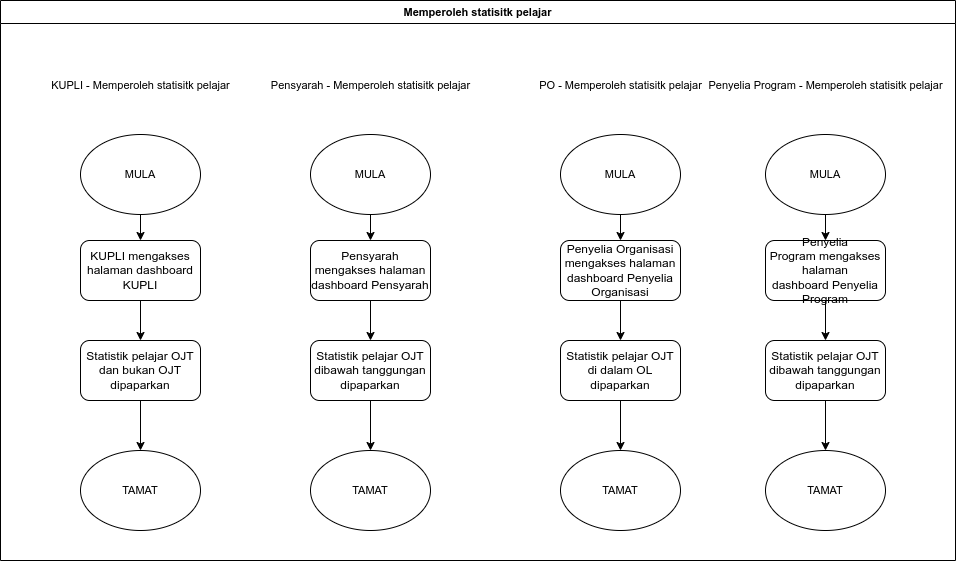

The diagram above was exported from draw.io. Its source (the exported page's mxGraphModel, read from the mxfile embedded in the PNG):
<mxGraphModel dx="4141" dy="969" grid="1" gridSize="10" guides="1" tooltips="1" connect="1" arrows="1" fold="1" page="1" pageScale="1" pageWidth="850" pageHeight="1100" math="0" shadow="0">
  <root>
    <mxCell id="0" />
    <mxCell id="1" parent="0" />
    <mxCell id="2" value="Memperoleh statisitk pelajar" style="swimlane;whiteSpace=wrap;html=1;fontFamily=Helvetica;fontSize=11;fontColor=default;" vertex="1" parent="1">
      <mxGeometry x="3080" y="2730" width="955" height="560" as="geometry" />
    </mxCell>
    <mxCell id="3" value="" style="edgeStyle=orthogonalEdgeStyle;rounded=0;orthogonalLoop=1;jettySize=auto;html=1;" edge="1" parent="2" source="4" target="8">
      <mxGeometry relative="1" as="geometry" />
    </mxCell>
    <mxCell id="4" value="MULA" style="ellipse;whiteSpace=wrap;html=1;fontFamily=Helvetica;fontSize=11;fontColor=default;" vertex="1" parent="2">
      <mxGeometry x="80" y="134" width="120" height="80" as="geometry" />
    </mxCell>
    <mxCell id="5" value="KUPLI -&amp;nbsp;Memperoleh statisitk pelajar" style="text;html=1;align=center;verticalAlign=middle;resizable=0;points=[];autosize=1;strokeColor=none;fillColor=none;fontSize=11;fontFamily=Helvetica;fontColor=default;" vertex="1" parent="2">
      <mxGeometry x="40" y="70" width="200" height="30" as="geometry" />
    </mxCell>
    <mxCell id="6" value="TAMAT" style="ellipse;whiteSpace=wrap;html=1;fontFamily=Helvetica;fontSize=11;fontColor=default;" vertex="1" parent="2">
      <mxGeometry x="80" y="450" width="120" height="80" as="geometry" />
    </mxCell>
    <mxCell id="7" value="" style="edgeStyle=orthogonalEdgeStyle;rounded=0;orthogonalLoop=1;jettySize=auto;html=1;" edge="1" parent="2" source="8" target="10">
      <mxGeometry relative="1" as="geometry" />
    </mxCell>
    <mxCell id="8" value="KUPLI mengakses halaman dashboard KUPLI" style="rounded=1;whiteSpace=wrap;html=1;" vertex="1" parent="2">
      <mxGeometry x="80" y="240" width="120" height="60" as="geometry" />
    </mxCell>
    <mxCell id="9" value="" style="edgeStyle=orthogonalEdgeStyle;rounded=0;orthogonalLoop=1;jettySize=auto;html=1;" edge="1" parent="2" source="10" target="6">
      <mxGeometry relative="1" as="geometry" />
    </mxCell>
    <mxCell id="10" value="Statistik pelajar OJT dan bukan OJT dipaparkan" style="rounded=1;whiteSpace=wrap;html=1;" vertex="1" parent="2">
      <mxGeometry x="80" y="340" width="120" height="60" as="geometry" />
    </mxCell>
    <mxCell id="11" value="" style="edgeStyle=orthogonalEdgeStyle;rounded=0;orthogonalLoop=1;jettySize=auto;html=1;" edge="1" parent="2" source="12" target="16">
      <mxGeometry relative="1" as="geometry" />
    </mxCell>
    <mxCell id="12" value="MULA" style="ellipse;whiteSpace=wrap;html=1;fontFamily=Helvetica;fontSize=11;fontColor=default;" vertex="1" parent="2">
      <mxGeometry x="310" y="134" width="120" height="80" as="geometry" />
    </mxCell>
    <mxCell id="13" value="Pensyarah -&amp;nbsp;Memperoleh statisitk pelajar" style="text;html=1;align=center;verticalAlign=middle;resizable=0;points=[];autosize=1;strokeColor=none;fillColor=none;fontSize=11;fontFamily=Helvetica;fontColor=default;" vertex="1" parent="2">
      <mxGeometry x="260" y="70" width="220" height="30" as="geometry" />
    </mxCell>
    <mxCell id="14" value="TAMAT" style="ellipse;whiteSpace=wrap;html=1;fontFamily=Helvetica;fontSize=11;fontColor=default;" vertex="1" parent="2">
      <mxGeometry x="310" y="450" width="120" height="80" as="geometry" />
    </mxCell>
    <mxCell id="15" value="" style="edgeStyle=orthogonalEdgeStyle;rounded=0;orthogonalLoop=1;jettySize=auto;html=1;" edge="1" parent="2" source="16" target="18">
      <mxGeometry relative="1" as="geometry" />
    </mxCell>
    <mxCell id="16" value="Pensyarah mengakses halaman dashboard Pensyarah" style="rounded=1;whiteSpace=wrap;html=1;" vertex="1" parent="2">
      <mxGeometry x="310" y="240" width="120" height="60" as="geometry" />
    </mxCell>
    <mxCell id="17" value="" style="edgeStyle=orthogonalEdgeStyle;rounded=0;orthogonalLoop=1;jettySize=auto;html=1;" edge="1" parent="2" source="18" target="14">
      <mxGeometry relative="1" as="geometry" />
    </mxCell>
    <mxCell id="18" value="Statistik pelajar OJT dibawah tanggungan dipaparkan" style="rounded=1;whiteSpace=wrap;html=1;" vertex="1" parent="2">
      <mxGeometry x="310" y="340" width="120" height="60" as="geometry" />
    </mxCell>
    <mxCell id="19" value="" style="edgeStyle=orthogonalEdgeStyle;rounded=0;orthogonalLoop=1;jettySize=auto;html=1;" edge="1" parent="2" source="20" target="23">
      <mxGeometry relative="1" as="geometry" />
    </mxCell>
    <mxCell id="20" value="MULA" style="ellipse;whiteSpace=wrap;html=1;fontFamily=Helvetica;fontSize=11;fontColor=default;" vertex="1" parent="2">
      <mxGeometry x="560" y="134" width="120" height="80" as="geometry" />
    </mxCell>
    <mxCell id="21" value="TAMAT" style="ellipse;whiteSpace=wrap;html=1;fontFamily=Helvetica;fontSize=11;fontColor=default;" vertex="1" parent="2">
      <mxGeometry x="560" y="450" width="120" height="80" as="geometry" />
    </mxCell>
    <mxCell id="22" value="" style="edgeStyle=orthogonalEdgeStyle;rounded=0;orthogonalLoop=1;jettySize=auto;html=1;" edge="1" parent="2" source="23" target="25">
      <mxGeometry relative="1" as="geometry" />
    </mxCell>
    <mxCell id="23" value="Penyelia Organisasi mengakses halaman dashboard Penyelia Organisasi" style="rounded=1;whiteSpace=wrap;html=1;" vertex="1" parent="2">
      <mxGeometry x="560" y="240" width="120" height="60" as="geometry" />
    </mxCell>
    <mxCell id="24" value="" style="edgeStyle=orthogonalEdgeStyle;rounded=0;orthogonalLoop=1;jettySize=auto;html=1;" edge="1" parent="2" source="25" target="21">
      <mxGeometry relative="1" as="geometry" />
    </mxCell>
    <mxCell id="25" value="Statistik pelajar OJT di dalam OL dipaparkan" style="rounded=1;whiteSpace=wrap;html=1;" vertex="1" parent="2">
      <mxGeometry x="560" y="340" width="120" height="60" as="geometry" />
    </mxCell>
    <mxCell id="26" value="PO -&amp;nbsp;Memperoleh statisitk pelajar" style="text;html=1;align=center;verticalAlign=middle;resizable=0;points=[];autosize=1;strokeColor=none;fillColor=none;fontSize=11;fontFamily=Helvetica;fontColor=default;" vertex="1" parent="2">
      <mxGeometry x="525" y="70" width="190" height="30" as="geometry" />
    </mxCell>
    <mxCell id="27" value="" style="edgeStyle=orthogonalEdgeStyle;rounded=0;orthogonalLoop=1;jettySize=auto;html=1;" edge="1" parent="2" source="28" target="31">
      <mxGeometry relative="1" as="geometry" />
    </mxCell>
    <mxCell id="28" value="MULA" style="ellipse;whiteSpace=wrap;html=1;fontFamily=Helvetica;fontSize=11;fontColor=default;" vertex="1" parent="2">
      <mxGeometry x="765" y="134" width="120" height="80" as="geometry" />
    </mxCell>
    <mxCell id="29" value="TAMAT" style="ellipse;whiteSpace=wrap;html=1;fontFamily=Helvetica;fontSize=11;fontColor=default;" vertex="1" parent="2">
      <mxGeometry x="765" y="450" width="120" height="80" as="geometry" />
    </mxCell>
    <mxCell id="30" value="" style="edgeStyle=orthogonalEdgeStyle;rounded=0;orthogonalLoop=1;jettySize=auto;html=1;" edge="1" parent="2" source="31" target="33">
      <mxGeometry relative="1" as="geometry" />
    </mxCell>
    <mxCell id="31" value="Penyelia Program&amp;nbsp;mengakses halaman dashboard&amp;nbsp;Penyelia Program" style="rounded=1;whiteSpace=wrap;html=1;" vertex="1" parent="2">
      <mxGeometry x="765" y="240" width="120" height="60" as="geometry" />
    </mxCell>
    <mxCell id="32" value="" style="edgeStyle=orthogonalEdgeStyle;rounded=0;orthogonalLoop=1;jettySize=auto;html=1;" edge="1" parent="2" source="33" target="29">
      <mxGeometry relative="1" as="geometry" />
    </mxCell>
    <mxCell id="33" value="Statistik pelajar OJT dibawah tanggungan dipaparkan" style="rounded=1;whiteSpace=wrap;html=1;" vertex="1" parent="2">
      <mxGeometry x="765" y="340" width="120" height="60" as="geometry" />
    </mxCell>
    <mxCell id="34" value="Penyelia Program -&amp;nbsp;Memperoleh statisitk pelajar" style="text;html=1;align=center;verticalAlign=middle;resizable=0;points=[];autosize=1;strokeColor=none;fillColor=none;fontSize=11;fontFamily=Helvetica;fontColor=default;" vertex="1" parent="2">
      <mxGeometry x="695" y="70" width="260" height="30" as="geometry" />
    </mxCell>
  </root>
</mxGraphModel>